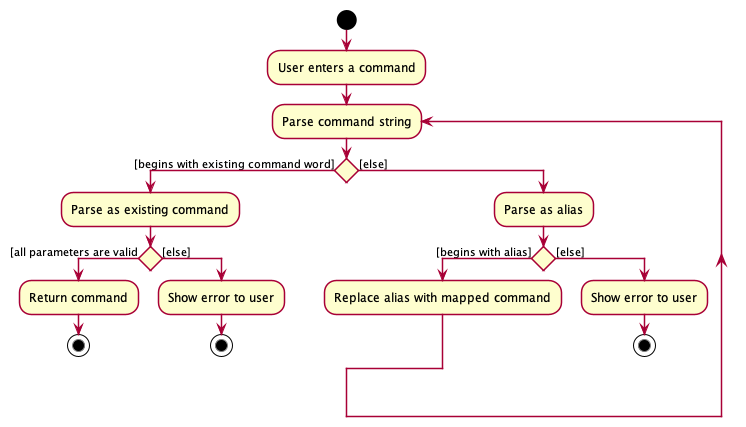

The diagram above was rendered by PlantUML. Its source (embedded in the PNG):
@startuml
'https://plantuml.com/activity-diagram-beta
!include ../style.puml

start
:User enters a command;
repeat :Parse command string;
if () then ([begins with existing command word])
:Parse as existing command;
if () then ([all parameters are valid)
:Return command;
stop
else ([else])
:Show error to user;
stop
endif
else ([else])
:Parse as alias;
if () then ([begins with alias])
:Replace alias with mapped command;
else ([else])
:Show error to user;
stop



'if "[begins with command word?]" then
'---> [yes] parse as command
'    if "[parsed without error]" then
'    ---> [yes] "return command"
'    -->  (*1)
'    else
'    --> [no] "throw exception" as error
'    endif
'else
'--> [no] "parse as alias"
'    if "[begins with alias?]" then
'    --> [yes] "replace alias in input with saved input"
'    --> "parse input"
'    else
'    --> [no] error
'    --> (*2)


'
'if (begins with command word?) then (yes)
'    :parse input as command;
'else (no)
'    if (begins with alias) then (yes)
'        :replace alias in user \ninput with saved input;
'
'    else (no)
'        :throw exception;
'
'
'endif
':a;

@enduml